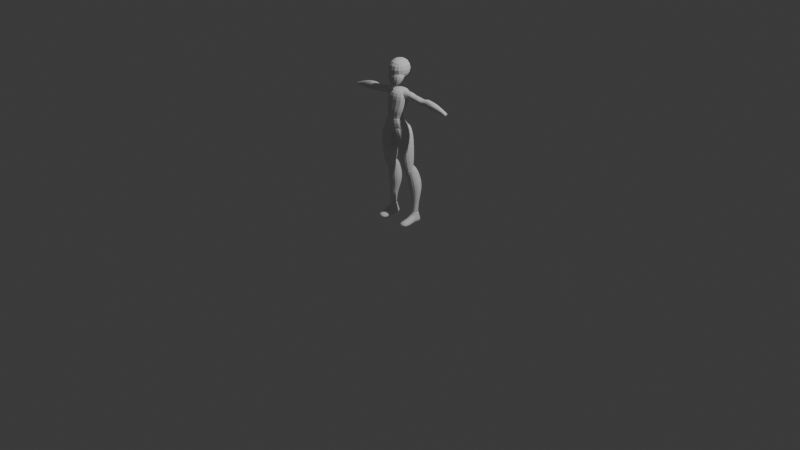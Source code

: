 # Source: Princess_Zelda.blend  (saved by Blender 4.3.34; exported with 4.5.12 LTS)
import bpy
from mathutils import Matrix  # noqa: F401  (used for matrix-valued properties, if any)

bpy.ops.wm.read_factory_settings(use_empty=True)
scene = bpy.context.scene
scene.name = 'Scene'

# ---- collections
col_collection = bpy.data.collections.new('Collection'); scene.collection.children.link(col_collection)

# ---- world
world_world = bpy.data.worlds.new('World'); scene.world = world_world
world_world.use_nodes = True; world_world.node_tree.nodes.clear()
_N = world_world.node_tree.nodes; _L = world_world.node_tree.links
n0 = _N.new('ShaderNodeOutputWorld'); n0.name = 'World Output'; n0.location = (300, 300)
n1 = _N.new('ShaderNodeBackground'); n1.name = 'Background'; n1.location = (10, 300)
n1.inputs[0].default_value = (0.05088, 0.05088, 0.05088, 1.0)
_L.new(n1.outputs[0], n0.inputs[0])
n0.is_active_output = True
world_world.color = (0.05088, 0.05088, 0.05088)
world_world.sun_shadow_jitter_overblur = 0.0

# ---- cameras
cam_camera = bpy.data.cameras.new('Camera')
cam_camera.clip_end = 100.0
cam_camera.ortho_scale = 7.314

# ---- lights
light_light = bpy.data.lights.new('Light', 'POINT')
light_light.energy = 1000.0
light_light.shadow_soft_size = 0.1

# ---- meshes
me_cube = bpy.data.meshes.new('Cube')
me_cube.from_pydata([(-0.1156, -0.1207, 1.484), (-0.1156, -0.1207, 1.711), (-0.1156, 0.1305, 1.477), (-0.1156, 0.1313, 1.717), (0.1156, -0.1207, 1.484), (0.1156, -0.1207, 1.711), (0.1156, 0.1305, 1.477), (0.1156, 0.1313, 1.717)], [], [(0, 1, 3, 2), (2, 3, 7, 6), (6, 7, 5, 4), (4, 5, 1, 0), (2, 6, 4, 0), (7, 3, 1, 5)])
_uv = me_cube.uv_layers.new(name='UVMap')
_uv.uv.foreach_set('vector', [0.375, 0.0, 0.625, 0.0, 0.625, 0.25, 0.375, 0.25, 0.375, 0.25, 0.625, 0.25, 0.625, 0.5, 0.375, 0.5, 0.375, 0.5, 0.625, 0.5, 0.625, 0.75, 0.375, 0.75, 0.375, 0.75, 0.625, 0.75, 0.625, 1.0, 0.375, 1.0, 0.125, 0.5, 0.375, 0.5, 0.375, 0.75, 0.125, 0.75, 0.625, 0.5, 0.875, 0.5, 0.875, 0.75, 0.625, 0.75])
me_cube.use_mirror_x = True
me_cube.update()
me_cube_001 = bpy.data.meshes.new('Cube.001')
me_cube_001.from_pydata([(-0.3764, -0.6739, -1.256), (-1.0, -0.7234, 0.9791), (-0.4025, -0.1611, -1.11), (-1.0, 1.0, 1.0), (0.4182, -0.6739, -1.256), (1.0, -0.7234, 0.9791), (0.3921, -0.1611, -1.11), (1.0, 1.0, 1.0), (-1.361, -0.9902, -0.1256), (-1.267, 1.006, 0.04141), (1.267, 1.006, 0.04141), (1.361, -0.9902, -0.1256)], [], [(8, 1, 3, 9), (9, 3, 7, 10), (10, 7, 5, 11), (11, 5, 1, 8), (2, 6, 4, 0), (7, 3, 1, 5), (4, 11, 8, 0), (6, 10, 11, 4), (2, 9, 10, 6), (0, 8, 9, 2)])
_uv = me_cube_001.uv_layers.new(name='UVMap')
_uv.uv.foreach_set('vector', [0.4869, 0.0, 0.625, 0.0, 0.625, 0.25, 0.4869, 0.25, 0.4869, 0.25, 0.625, 0.25, 0.625, 0.5, 0.4869, 0.5, 0.4869, 0.5, 0.625, 0.5, 0.625, 0.75, 0.4869, 0.75, 0.4869, 0.75, 0.625, 0.75, 0.625, 1.0, 0.4869, 1.0, 0.125, 0.5, 0.375, 0.5, 0.375, 0.75, 0.125, 0.75, 0.625, 0.5, 0.875, 0.5, 0.875, 0.75, 0.625, 0.75, 0.375, 0.75, 0.4869, 0.75, 0.4869, 1.0, 0.375, 1.0, 0.375, 0.5, 0.4869, 0.5, 0.4869, 0.75, 0.375, 0.75, 0.375, 0.25, 0.4869, 0.25, 0.4869, 0.5, 0.375, 0.5, 0.375, 0.0, 0.4869, 0.0, 0.4869, 0.25, 0.375, 0.25])
me_cube_001.update()
me_cube_002 = bpy.data.meshes.new('Cube.002')
me_cube_002.from_pydata([(-0.1062, -0.1173, 1.07), (-0.1324, -0.08606, 1.41), (-0.1062, 0.04206, 1.057), (-0.1324, 0.1324, 1.41), (0.1062, -0.1173, 1.07), (0.1324, -0.08606, 1.41), (0.1062, 0.04206, 1.057), (0.1324, 0.1324, 1.41), (-0.1355, -0.09933, 1.264), (-0.1037, 0.07504, 1.261), (0.1133, 0.07504, 1.259), (0.145, -0.09933, 1.262), (-0.1047, 0.01784, 1.184), (0.1106, 0.01784, 1.183), (0.1106, -0.1154, 1.191), (-0.1047, -0.1154, 1.192), (-0.08513, 0.009798, 1.13), (0.08843, 0.009798, 1.129), (0.08843, -0.1074, 1.136), (-0.08513, -0.1074, 1.137)], [], [(8, 1, 3, 9), (9, 3, 7, 10), (10, 7, 5, 11), (11, 5, 1, 8), (2, 6, 4, 0), (7, 3, 1, 5), (14, 11, 8, 15), (13, 10, 11, 14), (12, 9, 10, 13), (15, 8, 9, 12), (19, 15, 12, 16), (16, 12, 13, 17), (17, 13, 14, 18), (18, 14, 15, 19), (4, 18, 19, 0), (6, 17, 18, 4), (2, 16, 17, 6), (0, 19, 16, 2)])
_uv = me_cube_002.uv_layers.new(name='UVMap')
_uv.uv.foreach_set('vector', [0.4951, 0.0, 0.625, 0.0, 0.625, 0.25, 0.4951, 0.25, 0.4951, 0.25, 0.625, 0.25, 0.625, 0.5, 0.4951, 0.5, 0.4951, 0.5, 0.625, 0.5, 0.625, 0.75, 0.4951, 0.75, 0.4951, 0.75, 0.625, 0.75, 0.625, 1.0, 0.4951, 1.0, 0.125, 0.5, 0.375, 0.5, 0.375, 0.75, 0.125, 0.75, 0.625, 0.5, 0.875, 0.5, 0.875, 0.75, 0.625, 0.75, 0.4493, 0.75, 0.4951, 0.75, 0.4951, 1.0, 0.4493, 1.0, 0.4493, 0.5, 0.4951, 0.5, 0.4951, 0.75, 0.4493, 0.75, 0.4493, 0.25, 0.4951, 0.25, 0.4951, 0.5, 0.4493, 0.5, 0.4493, 0.0, 0.4951, 0.0, 0.4951, 0.25, 0.4493, 0.25, 0.4165, 0.0, 0.4493, 0.0, 0.4493, 0.25, 0.4165, 0.25, 0.4165, 0.25, 0.4493, 0.25, 0.4493, 0.5, 0.4165, 0.5, 0.4165, 0.5, 0.4493, 0.5, 0.4493, 0.75, 0.4165, 0.75, 0.4165, 0.75, 0.4493, 0.75, 0.4493, 1.0, 0.4165, 1.0, 0.375, 0.75, 0.4165, 0.75, 0.4165, 1.0, 0.375, 1.0, 0.375, 0.5, 0.4165, 0.5, 0.4165, 0.75, 0.375, 0.75, 0.375, 0.25, 0.4165, 0.25, 0.4165, 0.5, 0.375, 0.5, 0.375, 0.0, 0.4165, 0.0, 0.4165, 0.25, 0.375, 0.25])
me_cube_002.update()
me_cube_003 = bpy.data.meshes.new('Cube.003')
me_cube_003.from_pydata([(-1.041, -0.2372, -0.7018), (-0.4496, -1.039, 1.655), (-1.041, 0.6422, -1.018), (-0.4496, -0.3129, 1.685), (1.041, -0.2372, -0.7018), (0.5092, -1.039, 1.691), (1.041, 0.6422, -1.018), (0.5092, -0.3129, 1.72), (-1.969, -1.337, -0.3412), (-1.969, 0.9503, -0.1208), (1.975, 0.9503, -0.06723), (1.975, -1.337, -0.2876)], [], [(8, 1, 3, 9), (9, 3, 7, 10), (10, 7, 5, 11), (11, 5, 1, 8), (2, 6, 4, 0), (7, 3, 1, 5), (4, 11, 8, 0), (6, 10, 11, 4), (2, 9, 10, 6), (0, 8, 9, 2)])
_uv = me_cube_003.uv_layers.new(name='UVMap')
_uv.uv.foreach_set('vector', [0.4955, 0.0, 0.625, 0.0, 0.625, 0.25, 0.4955, 0.25, 0.4955, 0.25, 0.625, 0.25, 0.625, 0.5, 0.4955, 0.5, 0.4955, 0.5, 0.625, 0.5, 0.625, 0.75, 0.4955, 0.75, 0.4955, 0.75, 0.625, 0.75, 0.625, 1.0, 0.4955, 1.0, 0.125, 0.5, 0.375, 0.5, 0.375, 0.75, 0.125, 0.75, 0.625, 0.5, 0.875, 0.5, 0.875, 0.75, 0.625, 0.75, 0.375, 0.75, 0.4955, 0.75, 0.4955, 1.0, 0.375, 1.0, 0.375, 0.5, 0.4955, 0.5, 0.4955, 0.75, 0.375, 0.75, 0.375, 0.25, 0.4955, 0.25, 0.4955, 0.5, 0.375, 0.5, 0.375, 0.0, 0.4955, 0.0, 0.4955, 0.25, 0.375, 0.25])
me_cube_003.use_mirror_x = True
me_cube_003.update()
me_cube_005 = bpy.data.meshes.new('Cube.005')
me_cube_005.from_pydata([(12.06, -1.465, -1.05), (12.06, 1.113, -1.602), (12.91, -2.935, 2.347), (10.06, -1.465, -1.05), (12.33, -1.677, -2.261), (12.33, 1.677, -2.261), (9.815, -1.677, -2.185), (9.815, 1.677, -2.185), (10.06, 1.113, -1.602), (8.783, 1.013, 1.696), (10.06, 2.917, -0.3798), (9.296, 6.452, 0.4117), (12.55, 2.917, -0.3798), (8.783, 2.851, 2.132), (8.874, 6.452, 2.06), (12.82, 2.851, 2.117), (12.82, 1.013, 1.681), (12.91, 6.452, 2.045), (12.55, 6.452, 0.4117), (8.874, -2.935, 2.362), (8.094, 1.945, -11.07), (8.094, -3.3, -11.07), (8.318, 2.777, -16.15), (13.19, 1.945, -11.89), (9.663, 0.9585, -6.555), (9.663, -1.521, -6.285), (12.5, 0.9585, -7.06), (10.11, 1.108, -2.623), (10.11, -1.098, -2.522), (12.1, 1.108, -2.626), (10.29, 1.401, -0.2826), (10.29, -1.792, -0.2826), (11.94, 1.401, -0.6244), (10.29, 1.401, -0.2826), (10.29, -1.792, -0.2826), (11.94, 1.401, -0.6244), (11.94, -1.792, -0.6244), (11.94, -1.792, -0.6244), (12.1, -1.098, -2.526), (12.5, -1.521, -6.789), (13.19, -3.3, -11.89), (12.03, -1.741, -17.57), (8.318, -1.741, -16.82), (12.03, 2.777, -16.89), (11.43, 0.1121, -19.24), (11.09, 1.155, -20.19), (8.375, 0.1121, -18.63), (11.43, 3.258, -19.3), (11.09, 3.528, -20.66), (8.375, 3.258, -18.69), (8.407, 3.528, -20.12), (8.407, 1.155, -19.65), (7.141, 5.671, -25.62), (7.141, -0.4903, -24.43), (5.621, 6.437, -31.04), (12.72, 6.437, -28.12), (9.068, 3.404, -13.74), (8.69, 0.1893, -13.79), (12.15, 3.404, -14.66), (11.77, 0.1893, -14.72), (12.72, -0.2433, -28.02), (11.33, -0.2844, -32.62), (5.621, -0.2844, -30.91), (11.33, 5.671, -32.62), (9.4, -0.2844, -34.22), (3.694, -0.2844, -32.52), (9.4, 5.671, -34.22), (3.694, 5.671, -32.52), (3.699, 1.945, -11.01), (3.699, -3.3, -11.01), (3.475, 2.777, -16.08), (-1.392, 1.945, -11.82), (2.131, 0.9585, -6.491), (2.131, -1.521, -6.22), (-0.7086, 0.9585, -6.995), (1.686, 1.108, -2.558), (1.686, -1.098, -2.457), (-0.3074, 1.108, -2.562), (1.508, 1.401, -0.2178), (1.508, -1.792, -0.2178), (-0.146, 1.401, -0.5596), (1.508, 1.401, -0.2178), (1.508, -1.792, -0.2178), (-0.146, 1.401, -0.5596), (-0.146, -1.792, -0.5596), (-0.146, -1.792, -0.5596), (-0.3074, -1.098, -2.461), (-0.7086, -1.521, -6.724), (-1.392, -3.3, -11.82), (-0.2391, -1.741, -17.51), (3.475, -1.741, -16.76), (-0.2391, 2.777, -16.83), (0.3633, 0.1121, -19.18), (0.7022, 1.155, -20.12), (3.419, 0.1121, -18.57), (0.3633, 3.258, -19.24), (0.7022, 3.528, -20.59), (3.419, 3.258, -18.62), (3.387, 3.528, -20.05), (3.387, 1.155, -19.58), (4.868, 5.671, -25.56), (6.389, 6.437, -30.97), (4.868, -0.4903, -24.36), (6.389, -0.2844, -30.85), (-0.7119, 6.437, -28.06), (0.6831, 5.671, -32.56), (-0.7119, -0.2433, -27.96), (0.6831, -0.2844, -32.56), (8.316, 5.671, -32.45), (8.316, -0.2844, -32.45), (2.61, 5.671, -34.16), (2.61, -0.2844, -34.16), (2.942, 3.404, -13.68), (3.32, 0.1893, -13.73), (-0.1385, 3.404, -14.6), (0.2396, 0.1893, -14.65), (4.387, -0.3738, -44.77), (-0.6969, 0.1968, -44.03), (4.178, 3.676, -44.74), (-0.7715, 2.813, -44.02), (4.246, -0.5976, -39.64), (-0.3661, 0.1968, -41.66), (3.413, 3.668, -40.63), (-0.4408, 2.813, -41.65), (-2.2, 2.919, -41.44), (-2.126, 0.227, -41.45), (-2.499, 0.227, -43.91), (-2.574, 2.919, -43.9), (-9.43, 0.1343, -43.66), (-9.251, 2.921, -43.68), (-8.935, 0.1343, -40.76), (-8.755, 2.921, -40.79), (-14.61, 0.8177, -41.59), (-14.61, 2.238, -41.59), (-14.46, 0.8177, -40.66), (-14.46, 2.238, -40.66), (-12.2, 0.6984, -42.65), (-12.4, 2.387, -42.63), (-11.94, 0.6984, -41.01), (-12.13, 2.387, -40.98), (-14.26, 0.7792, -41.74), (-14.11, 0.7792, -40.68), (-14.26, 2.276, -41.74), (-14.11, 2.276, -40.68), (0.5426, 0.1919, -44.4), (0.4898, 2.883, -44.39), (0.6044, 2.883, -41.69), (0.6571, 0.1919, -41.69), (-4.249, 3.052, -43.55), (-4.242, 0.2837, -43.55), (-3.958, 0.2837, -41.35), (-3.966, 3.052, -41.34), (-5.251, 2.961, -43.85), (-5.63, -0.07875, -43.79), (-4.963, 0.3735, -41.45), (-4.932, 2.735, -41.46), (-6.925, 2.814, -44.05), (-7.018, 0.272, -44.04), (-6.596, 0.272, -40.66), (-6.502, 2.814, -40.68), (-5.765, 2.762, -43.92), (-5.991, -0.2386, -43.89), (-5.519, 0.3393, -41.22), (-5.467, 2.762, -41.23), (6.304, -0.5277, -45.1), (6.095, 3.988, -45.07), (6.401, -0.7686, -40.39), (5.569, 3.988, -41.38), (1.158, 2.934, -44.67), (1.628, 2.926, -41.69), (1.691, 0.1387, -41.7), (1.241, 0.1973, -44.68), (8.032, -0.3738, -44.69), (8.241, 3.676, -44.67), (8.174, -0.5976, -39.56), (6.116, -0.5277, -45.03), (11.18, 0.1973, -44.61), (11.88, 0.1919, -44.33), (11.26, 2.934, -44.6), (10.73, 0.1387, -41.63), (11.76, 0.1919, -41.62), (10.79, 2.926, -41.62), (9.006, 3.668, -40.55), (11.81, 2.883, -41.61), (12.86, 2.813, -41.58), (11.93, 2.883, -44.32), (13.19, 2.813, -43.95), (13.12, 0.1968, -43.96), (14.99, 2.919, -43.83), (14.62, 2.919, -41.37), (14.92, 0.227, -43.84), (16.67, 3.052, -43.47), (16.38, 3.052, -41.27), (16.66, 0.2837, -43.48), (17.67, 2.961, -43.77), (17.35, 2.735, -41.38), (18.05, -0.07875, -43.72), (18.18, 2.762, -43.85), (19.34, 2.814, -43.98), (18.41, -0.2386, -43.82), (17.89, 2.762, -41.16), (18.92, 2.814, -40.6), (17.94, 0.3393, -41.15), (19.02, 0.272, -40.59), (17.38, 0.3735, -41.38), (16.38, 0.2837, -41.27), (14.55, 0.227, -41.38), (12.79, 0.1968, -41.59), (21.35, 0.1343, -40.69), (19.44, 0.272, -43.97), (21.85, 0.1343, -43.58), (21.67, 2.921, -43.61), (24.62, 0.6984, -42.58), (24.35, 0.6984, -40.93), (24.82, 2.387, -42.55), (26.68, 0.7792, -41.66), (27.03, 0.8177, -41.52), (26.53, 0.7792, -40.61), (26.68, 2.276, -41.66), (27.03, 2.238, -41.52), (26.53, 2.276, -40.61), (24.55, 2.387, -40.91), (26.88, 2.238, -40.58), (26.88, 0.8177, -40.58), (21.17, 2.921, -40.71), (6.85, 3.988, -41.3), (6.325, 3.988, -45.0), (6.018, -0.7686, -40.31), (-0.3227, -1.465, -1.05), (-1.167, -2.935, 2.347), (-0.3227, 1.113, -1.602), (-1.076, 1.013, 1.681), (1.677, -1.465, -1.05), (2.868, -2.935, 2.362), (1.677, 1.113, -1.602), (2.959, 1.013, 1.696), (-0.5848, 1.677, -2.261), (-0.5848, -1.677, -2.261), (1.927, 1.677, -2.185), (1.927, -1.677, -2.185), (-1.167, 6.452, 2.045), (-0.8051, 6.452, 0.4117), (2.446, 6.452, 0.4117), (2.868, 6.452, 2.06), (1.677, 2.917, -0.3798), (2.959, 2.851, 2.132), (-0.8051, 2.917, -0.3798), (-1.076, 2.851, 2.117)], [], [(0, 4, 5, 1), (0, 1, 16, 2), (3, 0, 2, 19), (3, 6, 4, 0), (5, 4, 6, 7), (8, 7, 6, 3), (1, 5, 7, 8), (8, 10, 12, 1), (9, 13, 10, 8), (8, 3, 19, 9), (10, 11, 18, 12), (13, 14, 11, 10), (16, 15, 13, 9), (15, 17, 14, 13), (1, 12, 15, 16), (12, 18, 17, 15), (18, 11, 14, 17), (9, 19, 2, 16), (20, 24, 25, 21), (20, 21, 42, 22), (23, 20, 22, 43), (23, 26, 24, 20), (24, 27, 28, 25), (26, 29, 27, 24), (27, 30, 31, 28), (29, 32, 30, 27), (30, 33, 34, 31), (32, 35, 33, 30), (34, 33, 35, 36), (37, 36, 35, 32), (31, 34, 36, 37), (28, 31, 37, 38), (38, 37, 32, 29), (25, 28, 38, 39), (39, 38, 29, 26), (21, 25, 39, 40), (40, 39, 26, 23), (21, 40, 41, 42), (40, 23, 43, 41), (41, 44, 46, 42), (43, 47, 44, 41), (44, 45, 51, 46), (47, 48, 45, 44), (22, 49, 47, 43), (49, 50, 48, 47), (46, 51, 50, 49), (42, 46, 49, 22), (45, 48, 50, 51), (52, 53, 62, 54), (52, 56, 57, 53), (55, 52, 54, 63), (55, 58, 56, 52), (57, 56, 58, 59), (60, 59, 58, 55), (53, 57, 59, 60), (53, 60, 61, 62), (60, 55, 63, 61), (61, 64, 65, 62), (63, 66, 64, 61), (64, 66, 67, 65), (54, 67, 66, 63), (62, 65, 67, 54), (68, 69, 73, 72), (68, 70, 90, 69), (71, 91, 70, 68), (71, 68, 72, 74), (72, 73, 76, 75), (74, 72, 75, 77), (75, 76, 79, 78), (77, 75, 78, 80), (78, 79, 82, 81), (80, 78, 81, 83), (82, 84, 83, 81), (85, 80, 83, 84), (79, 85, 84, 82), (76, 86, 85, 79), (86, 77, 80, 85), (73, 87, 86, 76), (87, 74, 77, 86), (69, 88, 87, 73), (88, 71, 74, 87), (69, 90, 89, 88), (88, 89, 91, 71), (89, 90, 94, 92), (91, 89, 92, 95), (92, 94, 99, 93), (95, 92, 93, 96), (70, 91, 95, 97), (97, 95, 96, 98), (94, 97, 98, 99), (90, 70, 97, 94), (93, 99, 98, 96), (100, 101, 103, 102), (102, 103, 107, 106), (106, 107, 105, 104), (104, 105, 101, 100), (100, 102, 113, 112), (103, 101, 108, 109), (111, 109, 108, 110), (101, 105, 110, 108), (107, 103, 109, 111), (105, 107, 111, 110), (113, 115, 114, 112), (106, 104, 114, 115), (104, 100, 112, 114), (102, 106, 115, 113), (144, 117, 119, 145), (145, 119, 123, 146), (146, 123, 121, 147), (147, 121, 117, 144), (122, 120, 166, 167), (123, 119, 127, 124), (117, 121, 125, 126), (119, 117, 126, 127), (121, 123, 124, 125), (142, 140, 132, 133), (135, 133, 132, 134), (140, 141, 134, 132), (143, 142, 133, 135), (141, 143, 135, 134), (130, 131, 139, 138), (131, 129, 137, 139), (128, 130, 138, 136), (129, 128, 136, 137), (138, 139, 143, 141), (139, 137, 142, 143), (136, 138, 141, 140), (137, 136, 140, 142), (170, 147, 144, 171), (169, 146, 147, 170), (168, 145, 146, 169), (171, 144, 145, 168), (156, 157, 128, 129), (158, 159, 131, 130), (159, 156, 129, 131), (157, 158, 130, 128), (126, 125, 150, 149), (124, 127, 148, 151), (125, 124, 151, 150), (127, 126, 149, 148), (149, 150, 154, 153), (151, 148, 152, 155), (150, 151, 155, 154), (148, 149, 153, 152), (161, 162, 158, 157), (163, 160, 156, 159), (162, 163, 159, 158), (160, 161, 157, 156), (152, 153, 161, 160), (154, 155, 163, 162), (155, 152, 160, 163), (153, 154, 162, 161), (165, 167, 166, 164), (120, 116, 164, 166), (118, 122, 167, 165), (116, 118, 165, 164), (116, 171, 168, 118), (118, 168, 169, 122), (122, 169, 170, 120), (120, 170, 171, 116), (172, 173, 178, 176), (172, 175, 226, 173), (174, 172, 176, 179), (174, 227, 175, 172), (176, 178, 185, 177), (179, 176, 177, 180), (182, 174, 179, 181), (181, 179, 180, 183), (173, 182, 181, 178), (178, 181, 183, 185), (183, 180, 207, 184), (185, 183, 184, 186), (177, 185, 186, 187), (186, 188, 190, 187), (184, 189, 188, 186), (189, 192, 191, 188), (188, 191, 193, 190), (192, 195, 194, 191), (191, 194, 196, 193), (195, 200, 197, 194), (194, 197, 199, 196), (197, 198, 209, 199), (200, 201, 198, 197), (202, 203, 201, 200), (204, 202, 200, 195), (199, 209, 203, 202), (196, 199, 202, 204), (205, 204, 195, 192), (193, 196, 204, 205), (206, 205, 192, 189), (190, 193, 205, 206), (207, 206, 189, 184), (187, 190, 206, 207), (180, 177, 187, 207), (209, 210, 208, 203), (203, 208, 224, 201), (198, 211, 210, 209), (211, 214, 212, 210), (210, 212, 213, 208), (212, 215, 217, 213), (214, 218, 215, 212), (215, 216, 223, 217), (218, 219, 216, 215), (221, 220, 218, 214), (220, 222, 219, 218), (213, 217, 220, 221), (217, 223, 222, 220), (222, 223, 216, 219), (224, 221, 214, 211), (208, 213, 221, 224), (201, 224, 211, 198), (173, 226, 225, 182), (182, 225, 227, 174), (226, 175, 227, 225), (228, 229, 231, 230), (245, 244, 242, 243), (234, 235, 233, 232), (232, 233, 229, 228), (230, 234, 238, 236), (235, 231, 229, 233), (236, 238, 239, 237), (228, 230, 236, 237), (234, 232, 239, 238), (232, 228, 237, 239), (241, 240, 243, 242), (244, 246, 241, 242), (247, 245, 243, 240), (246, 247, 240, 241), (230, 231, 247, 246), (231, 235, 245, 247), (234, 230, 246, 244), (235, 234, 244, 245)])
_uv = me_cube_005.uv_layers.new(name='UVMap')
_uv.uv.foreach_set('vector', [0.375, 0.0, 0.375, 0.0, 0.375, 0.25, 0.375, 0.25, 0.375, 0.0, 0.375, 0.25, 0.625, 0.25, 0.625, 0.0, 0.375, 0.75, 0.375, 1.0, 0.625, 1.0, 0.625, 0.75, 0.375, 0.75, 0.375, 0.75, 0.375, 1.0, 0.375, 1.0, 0.125, 0.5, 0.125, 0.75, 0.375, 0.75, 0.375, 0.5, 0.375, 0.5, 0.375, 0.5, 0.375, 0.75, 0.375, 0.75, 0.375, 0.25, 0.375, 0.25, 0.375, 0.5, 0.375, 0.5, 0.375, 0.5, 0.375, 0.5, 0.375, 0.25, 0.375, 0.25, 0.625, 0.5, 0.625, 0.5, 0.375, 0.5, 0.375, 0.5, 0.375, 0.5, 0.375, 0.75, 0.625, 0.75, 0.625, 0.5, 0.375, 0.5, 0.375, 0.5, 0.375, 0.25, 0.375, 0.25, 0.625, 0.5, 0.625, 0.5, 0.375, 0.5, 0.375, 0.5, 0.875, 0.5, 0.875, 0.5, 0.625, 0.5, 0.625, 0.5, 0.875, 0.5, 0.875, 0.5, 0.625, 0.5, 0.625, 0.5, 0.375, 0.25, 0.375, 0.25, 0.625, 0.25, 0.625, 0.25, 0.375, 0.25, 0.375, 0.25, 0.625, 0.25, 0.625, 0.25, 0.375, 0.25, 0.375, 0.5, 0.625, 0.5, 0.625, 0.25, 0.625, 0.5, 0.625, 0.75, 0.875, 0.75, 0.875, 0.5, 0.375, 0.0, 0.375, 0.0, 0.375, 0.25, 0.375, 0.25, 0.375, 0.0, 0.375, 0.25, 0.625, 0.25, 0.625, 0.0, 0.375, 0.75, 0.375, 1.0, 0.625, 1.0, 0.625, 0.75, 0.375, 0.75, 0.375, 0.75, 0.375, 1.0, 0.375, 1.0, 0.375, 0.0, 0.375, 0.0, 0.375, 0.25, 0.375, 0.25, 0.375, 0.75, 0.375, 0.75, 0.375, 1.0, 0.375, 1.0, 0.375, 0.0, 0.375, 0.0, 0.375, 0.25, 0.375, 0.25, 0.375, 0.75, 0.375, 0.75, 0.375, 1.0, 0.375, 1.0, 0.375, 0.0, 0.375, 0.0, 0.375, 0.25, 0.375, 0.25, 0.375, 0.75, 0.375, 0.75, 0.375, 1.0, 0.375, 1.0, 0.125, 0.5, 0.125, 0.75, 0.375, 0.75, 0.375, 0.5, 0.375, 0.5, 0.375, 0.5, 0.375, 0.75, 0.375, 0.75, 0.375, 0.25, 0.375, 0.25, 0.375, 0.5, 0.375, 0.5, 0.375, 0.25, 0.375, 0.25, 0.375, 0.5, 0.375, 0.5, 0.375, 0.5, 0.375, 0.5, 0.375, 0.75, 0.375, 0.75, 0.375, 0.25, 0.375, 0.25, 0.375, 0.5, 0.375, 0.5, 0.375, 0.5, 0.375, 0.5, 0.375, 0.75, 0.375, 0.75, 0.375, 0.25, 0.375, 0.25, 0.375, 0.5, 0.375, 0.5, 0.375, 0.5, 0.375, 0.5, 0.375, 0.75, 0.375, 0.75, 0.375, 0.25, 0.375, 0.5, 0.625, 0.5, 0.625, 0.25, 0.375, 0.5, 0.375, 0.75, 0.625, 0.75, 0.625, 0.5, 0.625, 0.5, 0.625, 0.5, 0.625, 0.25, 0.625, 0.25, 0.625, 0.75, 0.625, 0.75, 0.625, 0.5, 0.625, 0.5, 0.625, 0.5, 0.625, 0.5, 0.625, 0.25, 0.625, 0.25, 0.625, 0.75, 0.625, 0.75, 0.625, 0.5, 0.625, 0.5, 0.625, 1.0, 0.625, 1.0, 0.625, 0.75, 0.625, 0.75, 0.625, 1.0, 0.625, 1.0, 0.625, 0.75, 0.625, 0.75, 0.625, 0.25, 0.625, 0.25, 0.625, 0.0, 0.625, 0.0, 0.625, 0.25, 0.625, 0.25, 0.625, 0.0, 0.625, 0.0, 0.625, 0.5, 0.625, 0.75, 0.875, 0.75, 0.875, 0.5, 0.375, 0.0, 0.375, 0.25, 0.625, 0.25, 0.625, 0.0, 0.375, 0.0, 0.375, 0.0, 0.375, 0.25, 0.375, 0.25, 0.375, 0.75, 0.375, 1.0, 0.625, 1.0, 0.625, 0.75, 0.375, 0.75, 0.375, 0.75, 0.375, 1.0, 0.375, 1.0, 0.125, 0.5, 0.125, 0.75, 0.375, 0.75, 0.375, 0.5, 0.375, 0.5, 0.375, 0.5, 0.375, 0.75, 0.375, 0.75, 0.375, 0.25, 0.375, 0.25, 0.375, 0.5, 0.375, 0.5, 0.375, 0.25, 0.375, 0.5, 0.625, 0.5, 0.625, 0.25, 0.375, 0.5, 0.375, 0.75, 0.625, 0.75, 0.625, 0.5, 0.625, 0.5, 0.625, 0.5, 0.625, 0.25, 0.625, 0.25, 0.625, 0.75, 0.625, 0.75, 0.625, 0.5, 0.625, 0.5, 0.625, 0.5, 0.625, 0.75, 0.875, 0.75, 0.875, 0.5, 0.625, 1.0, 0.625, 1.0, 0.625, 0.75, 0.625, 0.75, 0.625, 0.25, 0.625, 0.25, 0.625, 0.0, 0.625, 0.0, 0.375, 0.0, 0.375, 0.25, 0.375, 0.25, 0.375, 0.0, 0.375, 0.0, 0.625, 0.0, 0.625, 0.25, 0.375, 0.25, 0.375, 0.75, 0.625, 0.75, 0.625, 1.0, 0.375, 1.0, 0.375, 0.75, 0.375, 1.0, 0.375, 1.0, 0.375, 0.75, 0.375, 0.0, 0.375, 0.25, 0.375, 0.25, 0.375, 0.0, 0.375, 0.75, 0.375, 1.0, 0.375, 1.0, 0.375, 0.75, 0.375, 0.0, 0.375, 0.25, 0.375, 0.25, 0.375, 0.0, 0.375, 0.75, 0.375, 1.0, 0.375, 1.0, 0.375, 0.75, 0.375, 0.0, 0.375, 0.25, 0.375, 0.25, 0.375, 0.0, 0.375, 0.75, 0.375, 1.0, 0.375, 1.0, 0.375, 0.75, 0.125, 0.5, 0.375, 0.5, 0.375, 0.75, 0.125, 0.75, 0.375, 0.5, 0.375, 0.75, 0.375, 0.75, 0.375, 0.5, 0.375, 0.25, 0.375, 0.5, 0.375, 0.5, 0.375, 0.25, 0.375, 0.25, 0.375, 0.5, 0.375, 0.5, 0.375, 0.25, 0.375, 0.5, 0.375, 0.75, 0.375, 0.75, 0.375, 0.5, 0.375, 0.25, 0.375, 0.5, 0.375, 0.5, 0.375, 0.25, 0.375, 0.5, 0.375, 0.75, 0.375, 0.75, 0.375, 0.5, 0.375, 0.25, 0.375, 0.5, 0.375, 0.5, 0.375, 0.25, 0.375, 0.5, 0.375, 0.75, 0.375, 0.75, 0.375, 0.5, 0.375, 0.25, 0.625, 0.25, 0.625, 0.5, 0.375, 0.5, 0.375, 0.5, 0.625, 0.5, 0.625, 0.75, 0.375, 0.75, 0.625, 0.5, 0.625, 0.25, 0.625, 0.25, 0.625, 0.5, 0.625, 0.75, 0.625, 0.5, 0.625, 0.5, 0.625, 0.75, 0.625, 0.5, 0.625, 0.25, 0.625, 0.25, 0.625, 0.5, 0.625, 0.75, 0.625, 0.5, 0.625, 0.5, 0.625, 0.75, 0.625, 1.0, 0.625, 0.75, 0.625, 0.75, 0.625, 1.0, 0.625, 1.0, 0.625, 0.75, 0.625, 0.75, 0.625, 1.0, 0.625, 0.25, 0.625, 0.0, 0.625, 0.0, 0.625, 0.25, 0.625, 0.25, 0.625, 0.0, 0.625, 0.0, 0.625, 0.25, 0.625, 0.5, 0.875, 0.5, 0.875, 0.75, 0.625, 0.75, 0.375, 0.0, 0.625, 0.0, 0.625, 0.25, 0.375, 0.25, 0.375, 0.25, 0.625, 0.25, 0.625, 0.5, 0.375, 0.5, 0.375, 0.5, 0.625, 0.5, 0.625, 0.75, 0.375, 0.75, 0.375, 0.75, 0.625, 0.75, 0.625, 1.0, 0.375, 1.0, 0.375, 0.0, 0.375, 0.25, 0.375, 0.25, 0.375, 0.0, 0.625, 0.25, 0.625, 0.0, 0.625, 0.0, 0.625, 0.25, 0.625, 0.5, 0.875, 0.5, 0.875, 0.75, 0.625, 0.75, 0.625, 1.0, 0.625, 0.75, 0.625, 0.75, 0.625, 1.0, 0.625, 0.5, 0.625, 0.25, 0.625, 0.25, 0.625, 0.5, 0.625, 0.75, 0.625, 0.5, 0.625, 0.5, 0.625, 0.75, 0.125, 0.5, 0.375, 0.5, 0.375, 0.75, 0.125, 0.75, 0.375, 0.5, 0.375, 0.75, 0.375, 0.75, 0.375, 0.5, 0.375, 0.75, 0.375, 1.0, 0.375, 1.0, 0.375, 0.75, 0.375, 0.25, 0.375, 0.5, 0.375, 0.5, 0.375, 0.25, 0.5619, 0.0, 0.625, 0.0, 0.625, 0.25, 0.5619, 0.25, 0.5619, 0.25, 0.625, 0.25, 0.625, 0.5, 0.5619, 0.5, 0.5619, 0.5, 0.625, 0.5, 0.625, 0.75, 0.5619, 0.75, 0.5619, 0.75, 0.625, 0.75, 0.625, 1.0, 0.5619, 1.0, 0.375, 0.5, 0.375, 0.75, 0.375, 0.75, 0.375, 0.5, 0.625, 0.5, 0.625, 0.25, 0.625, 0.25, 0.625, 0.5, 0.625, 1.0, 0.625, 0.75, 0.625, 0.75, 0.625, 1.0, 0.625, 0.25, 0.625, 0.0, 0.625, 0.0, 0.625, 0.25, 0.625, 0.75, 0.625, 0.5, 0.625, 0.5, 0.625, 0.75, 0.625, 0.25, 0.625, 0.0, 0.625, 0.0, 0.625, 0.25, 0.625, 0.5, 0.875, 0.5, 0.875, 0.75, 0.625, 0.75, 0.625, 1.0, 0.625, 0.75, 0.625, 0.75, 0.625, 1.0, 0.625, 0.5, 0.625, 0.25, 0.625, 0.25, 0.625, 0.5, 0.625, 0.75, 0.625, 0.5, 0.625, 0.5, 0.625, 0.75, 0.625, 0.75, 0.625, 0.5, 0.625, 0.5, 0.625, 0.75, 0.625, 0.5, 0.625, 0.25, 0.625, 0.25, 0.625, 0.5, 0.625, 1.0, 0.625, 0.75, 0.625, 0.75, 0.625, 1.0, 0.625, 0.25, 0.625, 0.0, 0.625, 0.0, 0.625, 0.25, 0.625, 0.75, 0.625, 0.5, 0.625, 0.5, 0.625, 0.75, 0.625, 0.5, 0.625, 0.25, 0.625, 0.25, 0.625, 0.5, 0.625, 1.0, 0.625, 0.75, 0.625, 0.75, 0.625, 1.0, 0.625, 0.25, 0.625, 0.0, 0.625, 0.0, 0.625, 0.25, 0.5249, 0.75, 0.5619, 0.75, 0.5619, 1.0, 0.5249, 1.0, 0.5249, 0.5, 0.5619, 0.5, 0.5619, 0.75, 0.5249, 0.75, 0.5249, 0.25, 0.5619, 0.25, 0.5619, 0.5, 0.5249, 0.5, 0.5249, 0.0, 0.5619, 0.0, 0.5619, 0.25, 0.5249, 0.25, 0.625, 0.25, 0.625, 0.0, 0.625, 0.0, 0.625, 0.25, 0.625, 0.75, 0.625, 0.5, 0.625, 0.5, 0.625, 0.75, 0.625, 0.5, 0.625, 0.25, 0.625, 0.25, 0.625, 0.5, 0.625, 0.0, 0.625, 0.75, 0.625, 0.75, 0.625, 0.0, 0.625, 0.0, 0.625, 0.75, 0.625, 0.75, 0.625, 0.0, 0.625, 0.5, 0.625, 0.25, 0.625, 0.25, 0.625, 0.5, 0.625, 0.75, 0.625, 0.5, 0.625, 0.5, 0.625, 0.75, 0.625, 0.25, 0.625, 0.0, 0.625, 0.0, 0.625, 0.25, 0.625, 0.0, 0.625, 0.75, 0.625, 0.75, 0.625, 0.0, 0.625, 0.5, 0.625, 0.25, 0.625, 0.25, 0.625, 0.5, 0.625, 0.75, 0.625, 0.5, 0.625, 0.5, 0.625, 0.75, 0.625, 0.25, 0.625, 0.0, 0.625, 0.0, 0.625, 0.25, 0.625, 0.0, 0.625, 0.75, 0.625, 0.75, 0.625, 0.0, 0.625, 0.5, 0.625, 0.25, 0.625, 0.25, 0.625, 0.5, 0.625, 0.75, 0.625, 0.5, 0.625, 0.5, 0.625, 0.75, 0.625, 0.25, 0.625, 0.0, 0.625, 0.0, 0.625, 0.25, 0.625, 0.25, 0.625, 0.0, 0.625, 0.0, 0.625, 0.25, 0.625, 0.75, 0.625, 0.5, 0.625, 0.5, 0.625, 0.75, 0.625, 0.5, 0.625, 0.25, 0.625, 0.25, 0.625, 0.5, 0.625, 0.0, 0.625, 0.75, 0.625, 0.75, 0.625, 0.0, 0.125, 0.5, 0.375, 0.5, 0.375, 0.75, 0.125, 0.75, 0.375, 0.75, 0.375, 1.0, 0.375, 1.0, 0.375, 0.75, 0.375, 0.25, 0.375, 0.5, 0.375, 0.5, 0.375, 0.25, 0.375, 0.0, 0.375, 0.25, 0.375, 0.25, 0.375, 0.0, 0.375, 0.0, 0.5249, 0.0, 0.5249, 0.25, 0.375, 0.25, 0.375, 0.25, 0.5249, 0.25, 0.5249, 0.5, 0.375, 0.5, 0.375, 0.5, 0.5249, 0.5, 0.5249, 0.75, 0.375, 0.75, 0.375, 0.75, 0.5249, 0.75, 0.5249, 1.0, 0.375, 1.0, 0.375, 0.0, 0.375, 0.25, 0.5249, 0.25, 0.5249, 0.0, 0.375, 0.0, 0.375, 0.0, 0.375, 0.25, 0.375, 0.25, 0.375, 0.75, 0.375, 1.0, 0.5249, 1.0, 0.5249, 0.75, 0.375, 0.75, 0.375, 0.75, 0.375, 1.0, 0.375, 1.0, 0.5249, 0.0, 0.5249, 0.25, 0.5619, 0.25, 0.5619, 0.0, 0.5249, 0.75, 0.5249, 1.0, 0.5619, 1.0, 0.5619, 0.75, 0.375, 0.5, 0.375, 0.75, 0.5249, 0.75, 0.5249, 0.5, 0.5249, 0.5, 0.5249, 0.75, 0.5619, 0.75, 0.5619, 0.5, 0.375, 0.25, 0.375, 0.5, 0.5249, 0.5, 0.5249, 0.25, 0.5249, 0.25, 0.5249, 0.5, 0.5619, 0.5, 0.5619, 0.25, 0.5619, 0.5, 0.5619, 0.75, 0.625, 0.75, 0.625, 0.5, 0.5619, 0.25, 0.5619, 0.5, 0.625, 0.5, 0.625, 0.25, 0.5619, 0.0, 0.5619, 0.25, 0.625, 0.25, 0.625, 0.0, 0.625, 0.25, 0.625, 0.25, 0.625, 0.0, 0.625, 0.0, 0.625, 0.5, 0.625, 0.5, 0.625, 0.25, 0.625, 0.25, 0.625, 0.5, 0.625, 0.5, 0.625, 0.25, 0.625, 0.25, 0.625, 0.25, 0.625, 0.25, 0.625, 0.0, 0.625, 0.0, 0.625, 0.5, 0.625, 0.5, 0.625, 0.25, 0.625, 0.25, 0.625, 0.25, 0.625, 0.25, 0.625, 0.0, 0.625, 0.0, 0.625, 0.5, 0.625, 0.5, 0.625, 0.25, 0.625, 0.25, 0.625, 0.25, 0.625, 0.25, 0.625, 0.0, 0.625, 0.0, 0.625, 0.25, 0.625, 0.25, 0.625, 0.0, 0.625, 0.0, 0.625, 0.5, 0.625, 0.5, 0.625, 0.25, 0.625, 0.25, 0.625, 0.75, 0.625, 0.75, 0.625, 0.5, 0.625, 0.5, 0.625, 0.75, 0.625, 0.75, 0.625, 0.5, 0.625, 0.5, 0.625, 0.0, 0.625, 0.0, 0.625, 0.75, 0.625, 0.75, 0.625, 0.0, 0.625, 0.0, 0.625, 0.75, 0.625, 0.75, 0.625, 0.75, 0.625, 0.75, 0.625, 0.5, 0.625, 0.5, 0.625, 0.0, 0.625, 0.0, 0.625, 0.75, 0.625, 0.75, 0.625, 0.75, 0.625, 0.75, 0.625, 0.5, 0.625, 0.5, 0.625, 0.0, 0.625, 0.0, 0.625, 0.75, 0.625, 0.75, 0.625, 0.75, 0.625, 0.75, 0.625, 0.5, 0.625, 0.5, 0.625, 1.0, 0.625, 1.0, 0.625, 0.75, 0.625, 0.75, 0.5619, 0.75, 0.5619, 1.0, 0.625, 1.0, 0.625, 0.75, 0.625, 0.0, 0.625, 0.0, 0.625, 0.75, 0.625, 0.75, 0.625, 0.75, 0.625, 0.75, 0.625, 0.5, 0.625, 0.5, 0.625, 0.25, 0.625, 0.25, 0.625, 0.0, 0.625, 0.0, 0.625, 0.25, 0.625, 0.25, 0.625, 0.0, 0.625, 0.0, 0.625, 1.0, 0.625, 1.0, 0.625, 0.75, 0.625, 0.75, 0.625, 1.0, 0.625, 1.0, 0.625, 0.75, 0.625, 0.75, 0.625, 0.25, 0.625, 0.25, 0.625, 0.0, 0.625, 0.0, 0.625, 1.0, 0.625, 1.0, 0.625, 0.75, 0.625, 0.75, 0.625, 0.25, 0.625, 0.25, 0.625, 0.0, 0.625, 0.0, 0.625, 0.5, 0.625, 0.5, 0.625, 0.25, 0.625, 0.25, 0.625, 0.5, 0.625, 0.5, 0.625, 0.25, 0.625, 0.25, 0.625, 0.75, 0.625, 0.75, 0.625, 0.5, 0.625, 0.5, 0.625, 0.75, 0.625, 0.75, 0.625, 0.5, 0.625, 0.5, 0.625, 0.5, 0.625, 0.75, 0.875, 0.75, 0.875, 0.5, 0.625, 0.5, 0.625, 0.5, 0.625, 0.25, 0.625, 0.25, 0.625, 0.75, 0.625, 0.75, 0.625, 0.5, 0.625, 0.5, 0.625, 0.5, 0.625, 0.5, 0.625, 0.25, 0.625, 0.25, 0.375, 0.25, 0.375, 0.25, 0.375, 0.5, 0.375, 0.5, 0.375, 0.5, 0.375, 0.5, 0.375, 0.75, 0.375, 0.75, 0.125, 0.5, 0.125, 0.75, 0.375, 0.75, 0.375, 0.5, 0.375, 0.0, 0.625, 0.0, 0.625, 0.25, 0.375, 0.25, 0.625, 0.5, 0.375, 0.5, 0.375, 0.5, 0.625, 0.5, 0.375, 0.5, 0.625, 0.5, 0.625, 0.75, 0.375, 0.75, 0.375, 0.75, 0.625, 0.75, 0.625, 1.0, 0.375, 1.0, 0.375, 0.25, 0.375, 0.5, 0.375, 0.5, 0.375, 0.25, 0.625, 0.5, 0.875, 0.5, 0.875, 0.75, 0.625, 0.75, 0.125, 0.5, 0.375, 0.5, 0.375, 0.75, 0.125, 0.75, 0.375, 0.0, 0.375, 0.25, 0.375, 0.25, 0.375, 0.0, 0.375, 0.5, 0.375, 0.75, 0.375, 0.75, 0.375, 0.5, 0.375, 0.75, 0.375, 1.0, 0.375, 1.0, 0.375, 0.75, 0.375, 0.25, 0.625, 0.25, 0.625, 0.5, 0.375, 0.5, 0.375, 0.5, 0.375, 0.25, 0.375, 0.25, 0.375, 0.5, 0.875, 0.5, 0.625, 0.5, 0.625, 0.5, 0.875, 0.5, 0.375, 0.25, 0.625, 0.25, 0.625, 0.25, 0.375, 0.25, 0.375, 0.25, 0.625, 0.25, 0.625, 0.25, 0.375, 0.25, 0.875, 0.5, 0.625, 0.5, 0.625, 0.5, 0.875, 0.5, 0.375, 0.5, 0.375, 0.25, 0.375, 0.25, 0.375, 0.5, 0.625, 0.5, 0.375, 0.5, 0.375, 0.5, 0.625, 0.5])
me_cube_005.update()

# ---- objects
ob_light = bpy.data.objects.new('Light', light_light)
ob_camera = bpy.data.objects.new('Camera', cam_camera)
ob_empty = bpy.data.objects.new('Empty', None)
ob_empty_001 = bpy.data.objects.new('Empty.001', None)
ob_cube = bpy.data.objects.new('Cube', me_cube)
ob_cube_001 = bpy.data.objects.new('Cube.001', me_cube_001)
ob_torso = bpy.data.objects.new('Torso', me_cube_002)
ob_hip = bpy.data.objects.new('Hip', me_cube_003)
ob_cube_003 = bpy.data.objects.new('Cube.003', me_cube_005)

# ---- transforms, parenting, visibility, modifiers, constraints
ob_light.location = (4.076, 1.005, 5.904)
ob_light.rotation_euler = (0.6503, 0.05522, 1.866)
ob_light.lock_rotations_4d = False
ob_light.empty_display_type = 'ARROWS'
ob_light.color = (0.0, 0.0, 0.0, 0.0)
ob_light.lineart.crease_threshold = 0.0
ob_camera.location = (7.359, -6.926, 4.958)
ob_camera.rotation_euler = (1.109, 0.0, 0.8149)
ob_camera.lock_rotations_4d = False
ob_camera.empty_display_type = 'ARROWS'
ob_camera.color = (0.0, 0.0, 0.0, 0.0)
ob_camera.display_type = 'WIRE'
ob_camera.lineart.crease_threshold = 0.0
ob_empty.location = (0.4757, 1.838, 0.9513)
ob_empty.rotation_euler = (1.571, -0.0, 0.0)
ob_empty.scale = (0.5684, 0.5684, 0.955)
ob_empty.empty_display_type = 'IMAGE'
ob_empty.empty_display_size = 5.0
ob_empty.use_empty_image_alpha = True
ob_empty.empty_image_side = 'FRONT'
ob_empty.color = (1.0, 1.0, 1.0, 0.367)
ob_empty.hide_select = True
ob_empty_001.location = (-1.838, -0.5212, 0.9513)
ob_empty_001.rotation_euler = (1.571, -0.0, 1.571)
ob_empty_001.scale = (0.5684, 0.5684, 0.955)
ob_empty_001.empty_display_type = 'IMAGE'
ob_empty_001.empty_display_size = 5.0
ob_empty_001.use_empty_image_alpha = True
ob_empty_001.empty_image_side = 'FRONT'
ob_empty_001.color = (1.0, 1.0, 1.0, 0.367)
ob_empty_001.hide_select = True
ob_cube.location = (0.0, 0.0, 0.0)
ob_cube.hide_select = True
ob_cube.use_mesh_mirror_x = True
_m = ob_cube.modifiers.new('Subdivision', 'SUBSURF')
_m.levels = 3
_m.show_only_control_edges = False
ob_cube_001.location = (0.0, -0.03365, 1.517)
ob_cube_001.scale = (0.08163, 0.08163, 0.08163)
_m = ob_cube_001.modifiers.new('Subdivision', 'SUBSURF')
_m.levels = 3
_m.show_only_control_edges = False
ob_torso.location = (0.0, 0.0, 0.0)
_m = ob_torso.modifiers.new('Subdivision', 'SUBSURF')
_m.levels = 3
_m.show_only_control_edges = False
ob_hip.location = (0.0, 0.0, 1.006)
ob_hip.scale = (0.103, 0.103, 0.103)
ob_hip.use_mesh_mirror_x = True
_m = ob_hip.modifiers.new('Subdivision', 'SUBSURF')
_m.levels = 3
_m.show_only_control_edges = False
ob_cube_003.location = (0.185, 0.06117, 0.05818)
ob_cube_003.scale = (-0.0298, -0.0298, -0.0298)
_m = ob_cube_003.modifiers.new('Subdivision', 'SUBSURF')
_m.levels = 3
_m.show_only_control_edges = False

# ---- collection membership
col_collection.objects.link(ob_light)
col_collection.objects.link(ob_camera)
col_collection.objects.link(ob_empty)
col_collection.objects.link(ob_empty_001)
col_collection.objects.link(ob_cube)
col_collection.objects.link(ob_cube_001)
col_collection.objects.link(ob_torso)
col_collection.objects.link(ob_hip)
col_collection.objects.link(ob_cube_003)

# ---- scene / render settings (as saved in the file)
scene.camera = ob_camera
scene.frame_start = 1; scene.frame_end = 250; scene.frame_set(1)
scene.render.engine = 'BLENDER_EEVEE_NEXT'
bpy.context.view_layer.update()
